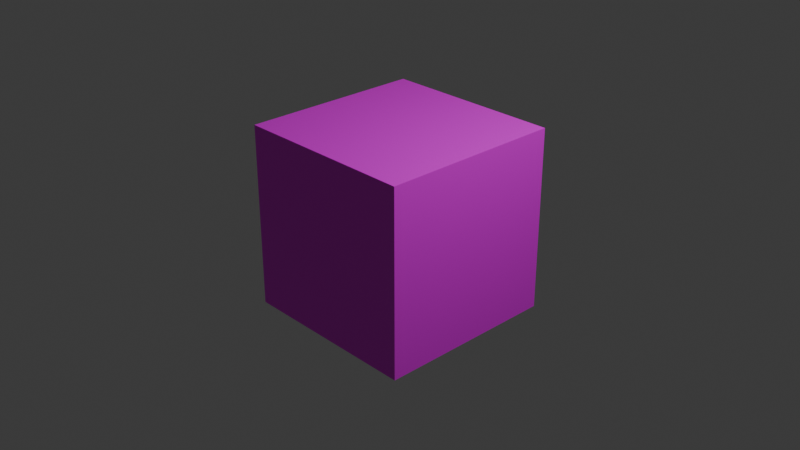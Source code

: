# Source: NormalGround.blend  (saved by Blender 4.3.34; exported with 4.5.12 LTS)
import bpy
from mathutils import Matrix  # noqa: F401  (used for matrix-valued properties, if any)

bpy.ops.wm.read_factory_settings(use_empty=True)
scene = bpy.context.scene
scene.name = 'Scene'

# ---- collections
col_collection = bpy.data.collections.new('Collection'); scene.collection.children.link(col_collection)

# ---- images (referenced by path relative to the original .blend; pixels are not part of the script)
import os
ASSET_DIR = os.environ.get("B2B_ASSET_DIR", "")  # directory of the original .blend (textures are referenced by path, not embedded)
HERE = os.path.dirname(os.path.abspath(__file__))  # packed textures are extracted next to this script under _unpacked/

def load_image(name, relpath, width, height, colorspace="sRGB"):
    """Load a texture the original file referenced (path relative to the .blend, or extracted next to this script)."""
    p = next((c for c in (os.path.join(HERE, relpath), os.path.join(ASSET_DIR, relpath)) if relpath and os.path.exists(c)), "")
    if p:
        img = bpy.data.images.load(p, check_existing=True)
        img.name = name
    else:  # same state as the original file: an image datablock whose file is absent (Cycles renders it pink)
        img = bpy.data.images.new(name, width, height)
        img.source = "FILE"
        img.filepath = "//" + (relpath or name)
    img.colorspace_settings.name = colorspace
    return img
img_colormap_png = load_image('Colormap.png', 'Colormap.png', 1024, 1024, 'sRGB')

# ---- materials (node trees are filled in below, after node groups)
mat_material = bpy.data.materials.new('Material')
mat_material.alpha_threshold = 0.0
mat_material.roughness = 0.5
mat_material.line_color = (0.0, 0.0, 0.0, 1.0)

# ---- material node trees
mat_material.use_nodes = True; mat_material.node_tree.nodes.clear()
_N = mat_material.node_tree.nodes; _L = mat_material.node_tree.links
n0 = _N.new('ShaderNodeOutputMaterial'); n0.name = 'Material Output'; n0.location = (200, 100)
n1 = _N.new('ShaderNodeBsdfPrincipled'); n1.name = 'Principled BSDF'; n1.location = (-200, 100)
n1.inputs[3].default_value = 1.45
n2 = _N.new('ShaderNodeTexImage'); n2.name = '画像テクスチャ'; n2.location = (-490, 80)
n2.image = img_colormap_png
_L.new(n1.outputs[0], n0.inputs[0])
_L.new(n2.outputs[0], n1.inputs[0])
n0.is_active_output = True

# ---- world
world_world = bpy.data.worlds.new('World'); scene.world = world_world
world_world.use_nodes = True; world_world.node_tree.nodes.clear()
_N = world_world.node_tree.nodes; _L = world_world.node_tree.links
n0 = _N.new('ShaderNodeOutputWorld'); n0.name = 'World Output'; n0.location = (200, 100)
n1 = _N.new('ShaderNodeBackground'); n1.name = 'Background'; n1.location = (-200, 100)
n1.inputs[0].default_value = (0.05088, 0.05088, 0.05088, 1.0)
_L.new(n1.outputs[0], n0.inputs[0])
n0.is_active_output = True
world_world.color = (0.05088, 0.05088, 0.05088)
world_world.sun_shadow_jitter_overblur = 0.0

# ---- cameras
cam_camera = bpy.data.cameras.new('Camera')
cam_camera.clip_end = 100.0
cam_camera.ortho_scale = 7.314

# ---- lights
light_light = bpy.data.lights.new('Light', 'POINT')
light_light.energy = 1000.0
light_light.shadow_soft_size = 0.1

# ---- meshes
me_cube = bpy.data.meshes.new('Cube')
me_cube.from_pydata([(1.0, 1.0, 1.0), (1.0, 1.0, -1.0), (1.0, -1.0, 1.0), (1.0, -1.0, -1.0), (-1.0, 1.0, 1.0), (-1.0, 1.0, -1.0), (-1.0, -1.0, 1.0), (-1.0, -1.0, -1.0)], [], [(0, 4, 6, 2), (3, 2, 6, 7), (7, 6, 4, 5), (5, 1, 3, 7), (1, 0, 2, 3), (5, 4, 0, 1)])
_uv = me_cube.uv_layers.new(name='UVMap')
_uv.uv.foreach_set('vector', [0.2, 0.3, 0.2, 0.3, 0.2, 0.3, 0.2, 0.3, 0.85, 0.1, 0.85, 0.1, 0.85, 0.1, 0.85, 0.1, 0.85, 0.1, 0.85, 0.1, 0.85, 0.1, 0.85, 0.1, 0.2, 0.3, 0.2, 0.3, 0.2, 0.3, 0.2, 0.3, 0.85, 0.1, 0.85, 0.1, 0.85, 0.1, 0.85, 0.1, 0.85, 0.1, 0.85, 0.1, 0.85, 0.1, 0.85, 0.1])
me_cube.materials.append(mat_material)
me_cube.use_mirror_vertex_groups = False
me_cube.update()

# ---- objects
ob_cube = bpy.data.objects.new('Cube', me_cube)
ob_light = bpy.data.objects.new('Light', light_light)
ob_camera = bpy.data.objects.new('Camera', cam_camera)

# ---- transforms, parenting, visibility, modifiers, constraints
ob_cube.location = (0.0, 0.0, 0.0)
ob_cube.lock_rotations_4d = False
ob_cube.empty_display_type = 'ARROWS'
ob_cube.lineart.crease_threshold = 0.0
ob_light.location = (4.076, 1.005, 5.904)
ob_light.rotation_euler = (0.6503, 0.05522, 1.866)
ob_light.lock_rotations_4d = False
ob_light.empty_display_type = 'ARROWS'
ob_light.color = (0.0, 0.0, 0.0, 0.0)
ob_light.lineart.crease_threshold = 0.0
ob_camera.location = (7.359, -6.926, 4.958)
ob_camera.rotation_euler = (1.109, 0.0, 0.8149)
ob_camera.lock_rotations_4d = False
ob_camera.empty_display_type = 'ARROWS'
ob_camera.color = (0.0, 0.0, 0.0, 0.0)
ob_camera.display_type = 'WIRE'
ob_camera.lineart.crease_threshold = 0.0

# ---- collection membership
col_collection.objects.link(ob_cube)
col_collection.objects.link(ob_light)
col_collection.objects.link(ob_camera)

# ---- scene / render settings (as saved in the file)
scene.camera = ob_camera
scene.frame_start = 1; scene.frame_end = 250; scene.frame_set(1)
scene.render.engine = 'BLENDER_EEVEE_NEXT'
bpy.context.view_layer.update()
